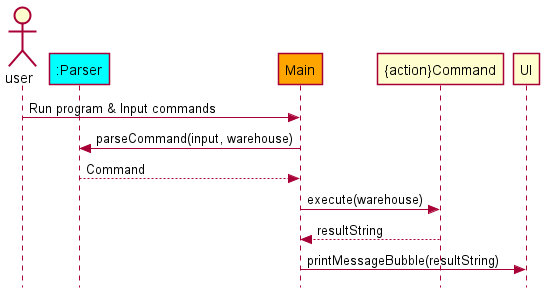

The diagram above was rendered by PlantUML. Its source (embedded in the PNG):
@startuml
'https://plantuml.com/sequence-diagram
!include Style.puml

actor user
participant ":Parser" as Parser PARSER_COLOR
participant Main MAIN_COLOR

user -> Main: Run program & Input commands
Main -> Parser: parseCommand(input, warehouse)
Parser --> Main: Command
Main -> "{action}Command": execute(warehouse)
"{action}Command" --> Main: resultString
Main -> UI: printMessageBubble(resultString)

@enduml